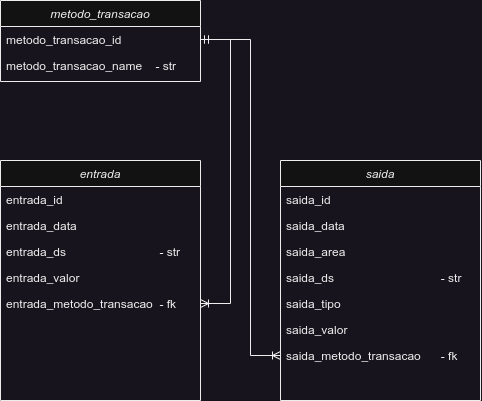

The diagram above was exported from draw.io. Its source (the exported page's mxGraphModel, read from the mxfile embedded in the PNG):
<mxGraphModel dx="1256" dy="833" grid="1" gridSize="10" guides="1" tooltips="1" connect="1" arrows="1" fold="1" page="1" pageScale="1" pageWidth="827" pageHeight="1169" math="0" shadow="0">
  <root>
    <mxCell id="WIyWlLk6GJQsqaUBKTNV-0" />
    <mxCell id="WIyWlLk6GJQsqaUBKTNV-1" parent="WIyWlLk6GJQsqaUBKTNV-0" />
    <mxCell id="zkfFHV4jXpPFQw0GAbJ--0" value="metodo_transacao" style="swimlane;fontStyle=2;align=center;verticalAlign=top;childLayout=stackLayout;horizontal=1;startSize=26;horizontalStack=0;resizeParent=1;resizeLast=0;collapsible=1;marginBottom=0;rounded=0;shadow=0;strokeWidth=1;" parent="WIyWlLk6GJQsqaUBKTNV-1" vertex="1">
      <mxGeometry x="120" y="120" width="200" height="81" as="geometry">
        <mxRectangle x="120" y="120" width="160" height="26" as="alternateBounds" />
      </mxGeometry>
    </mxCell>
    <mxCell id="zkfFHV4jXpPFQw0GAbJ--1" value="metodo_transacao_id" style="text;align=left;verticalAlign=top;spacingLeft=4;spacingRight=4;overflow=hidden;rotatable=0;points=[[0,0.5],[1,0.5]];portConstraint=eastwest;" parent="zkfFHV4jXpPFQw0GAbJ--0" vertex="1">
      <mxGeometry y="26" width="200" height="26" as="geometry" />
    </mxCell>
    <mxCell id="zkfFHV4jXpPFQw0GAbJ--2" value="metodo_transacao_name    - str" style="text;align=left;verticalAlign=top;spacingLeft=4;spacingRight=4;overflow=hidden;rotatable=0;points=[[0,0.5],[1,0.5]];portConstraint=eastwest;rounded=0;shadow=0;html=0;" parent="zkfFHV4jXpPFQw0GAbJ--0" vertex="1">
      <mxGeometry y="52" width="200" height="26" as="geometry" />
    </mxCell>
    <mxCell id="XiPXqEYGL068lmlMyI2l-0" value="entrada" style="swimlane;fontStyle=2;align=center;verticalAlign=top;childLayout=stackLayout;horizontal=1;startSize=26;horizontalStack=0;resizeParent=1;resizeLast=0;collapsible=1;marginBottom=0;rounded=0;shadow=0;strokeWidth=1;" parent="WIyWlLk6GJQsqaUBKTNV-1" vertex="1">
      <mxGeometry x="120" y="280" width="200" height="240" as="geometry">
        <mxRectangle x="120" y="280" width="160" height="26" as="alternateBounds" />
      </mxGeometry>
    </mxCell>
    <mxCell id="XiPXqEYGL068lmlMyI2l-1" value="entrada_id" style="text;align=left;verticalAlign=top;spacingLeft=4;spacingRight=4;overflow=hidden;rotatable=0;points=[[0,0.5],[1,0.5]];portConstraint=eastwest;" parent="XiPXqEYGL068lmlMyI2l-0" vertex="1">
      <mxGeometry y="26" width="200" height="26" as="geometry" />
    </mxCell>
    <mxCell id="1JE7Vxh66b0BAEWKvs18-0" value="entrada_data                           " style="text;align=left;verticalAlign=top;spacingLeft=4;spacingRight=4;overflow=hidden;rotatable=0;points=[[0,0.5],[1,0.5]];portConstraint=eastwest;" vertex="1" parent="XiPXqEYGL068lmlMyI2l-0">
      <mxGeometry y="52" width="200" height="26" as="geometry" />
    </mxCell>
    <mxCell id="XiPXqEYGL068lmlMyI2l-2" value="entrada_ds                            - str" style="text;align=left;verticalAlign=top;spacingLeft=4;spacingRight=4;overflow=hidden;rotatable=0;points=[[0,0.5],[1,0.5]];portConstraint=eastwest;rounded=0;shadow=0;html=0;" parent="XiPXqEYGL068lmlMyI2l-0" vertex="1">
      <mxGeometry y="78" width="200" height="26" as="geometry" />
    </mxCell>
    <mxCell id="1JE7Vxh66b0BAEWKvs18-1" value="entrada_valor" style="text;align=left;verticalAlign=top;spacingLeft=4;spacingRight=4;overflow=hidden;rotatable=0;points=[[0,0.5],[1,0.5]];portConstraint=eastwest;rounded=0;shadow=0;html=0;" vertex="1" parent="XiPXqEYGL068lmlMyI2l-0">
      <mxGeometry y="104" width="200" height="26" as="geometry" />
    </mxCell>
    <mxCell id="1JE7Vxh66b0BAEWKvs18-2" value="entrada_metodo_transacao  - fk" style="text;align=left;verticalAlign=top;spacingLeft=4;spacingRight=4;overflow=hidden;rotatable=0;points=[[0,0.5],[1,0.5]];portConstraint=eastwest;rounded=0;shadow=0;html=0;" vertex="1" parent="XiPXqEYGL068lmlMyI2l-0">
      <mxGeometry y="130" width="200" height="26" as="geometry" />
    </mxCell>
    <mxCell id="LpwRbsVaKhKFGAyhnyXE-1" value="saida" style="swimlane;fontStyle=2;align=center;verticalAlign=top;childLayout=stackLayout;horizontal=1;startSize=26;horizontalStack=0;resizeParent=1;resizeLast=0;collapsible=1;marginBottom=0;rounded=0;shadow=0;strokeWidth=1;" parent="WIyWlLk6GJQsqaUBKTNV-1" vertex="1">
      <mxGeometry x="400" y="280" width="200" height="240" as="geometry">
        <mxRectangle x="120" y="120" width="160" height="26" as="alternateBounds" />
      </mxGeometry>
    </mxCell>
    <mxCell id="1JE7Vxh66b0BAEWKvs18-3" value="saida_id" style="text;align=left;verticalAlign=top;spacingLeft=4;spacingRight=4;overflow=hidden;rotatable=0;points=[[0,0.5],[1,0.5]];portConstraint=eastwest;" vertex="1" parent="LpwRbsVaKhKFGAyhnyXE-1">
      <mxGeometry y="26" width="200" height="26" as="geometry" />
    </mxCell>
    <mxCell id="1JE7Vxh66b0BAEWKvs18-4" value="saida_data" style="text;align=left;verticalAlign=top;spacingLeft=4;spacingRight=4;overflow=hidden;rotatable=0;points=[[0,0.5],[1,0.5]];portConstraint=eastwest;" vertex="1" parent="LpwRbsVaKhKFGAyhnyXE-1">
      <mxGeometry y="52" width="200" height="26" as="geometry" />
    </mxCell>
    <mxCell id="1JE7Vxh66b0BAEWKvs18-8" value="saida_area" style="text;align=left;verticalAlign=top;spacingLeft=4;spacingRight=4;overflow=hidden;rotatable=0;points=[[0,0.5],[1,0.5]];portConstraint=eastwest;rounded=0;shadow=0;html=0;" vertex="1" parent="LpwRbsVaKhKFGAyhnyXE-1">
      <mxGeometry y="78" width="200" height="26" as="geometry" />
    </mxCell>
    <mxCell id="1JE7Vxh66b0BAEWKvs18-5" value="saida_ds                                - str" style="text;align=left;verticalAlign=top;spacingLeft=4;spacingRight=4;overflow=hidden;rotatable=0;points=[[0,0.5],[1,0.5]];portConstraint=eastwest;rounded=0;shadow=0;html=0;" vertex="1" parent="LpwRbsVaKhKFGAyhnyXE-1">
      <mxGeometry y="104" width="200" height="26" as="geometry" />
    </mxCell>
    <mxCell id="1JE7Vxh66b0BAEWKvs18-6" value="saida_tipo" style="text;align=left;verticalAlign=top;spacingLeft=4;spacingRight=4;overflow=hidden;rotatable=0;points=[[0,0.5],[1,0.5]];portConstraint=eastwest;rounded=0;shadow=0;html=0;" vertex="1" parent="LpwRbsVaKhKFGAyhnyXE-1">
      <mxGeometry y="130" width="200" height="26" as="geometry" />
    </mxCell>
    <mxCell id="1JE7Vxh66b0BAEWKvs18-9" value="saida_valor" style="text;align=left;verticalAlign=top;spacingLeft=4;spacingRight=4;overflow=hidden;rotatable=0;points=[[0,0.5],[1,0.5]];portConstraint=eastwest;rounded=0;shadow=0;html=0;" vertex="1" parent="LpwRbsVaKhKFGAyhnyXE-1">
      <mxGeometry y="156" width="200" height="26" as="geometry" />
    </mxCell>
    <mxCell id="1JE7Vxh66b0BAEWKvs18-7" value="saida_metodo_transacao      - fk" style="text;align=left;verticalAlign=top;spacingLeft=4;spacingRight=4;overflow=hidden;rotatable=0;points=[[0,0.5],[1,0.5]];portConstraint=eastwest;rounded=0;shadow=0;html=0;" vertex="1" parent="LpwRbsVaKhKFGAyhnyXE-1">
      <mxGeometry y="182" width="200" height="26" as="geometry" />
    </mxCell>
    <mxCell id="1JE7Vxh66b0BAEWKvs18-23" value="" style="edgeStyle=entityRelationEdgeStyle;fontSize=12;html=1;endArrow=ERoneToMany;startArrow=ERmandOne;rounded=0;exitX=1;exitY=0.5;exitDx=0;exitDy=0;" edge="1" parent="WIyWlLk6GJQsqaUBKTNV-1" source="zkfFHV4jXpPFQw0GAbJ--1" target="1JE7Vxh66b0BAEWKvs18-2">
      <mxGeometry width="100" height="100" relative="1" as="geometry">
        <mxPoint x="360" y="290" as="sourcePoint" />
        <mxPoint x="430" y="410" as="targetPoint" />
        <Array as="points">
          <mxPoint x="350" y="350" />
          <mxPoint x="350" y="360" />
          <mxPoint x="370" y="430" />
          <mxPoint x="410" y="430" />
          <mxPoint x="380" y="420" />
          <mxPoint x="340" y="310" />
          <mxPoint x="350" y="350" />
          <mxPoint x="360" y="360" />
        </Array>
      </mxGeometry>
    </mxCell>
    <mxCell id="1JE7Vxh66b0BAEWKvs18-31" value="" style="edgeStyle=elbowEdgeStyle;fontSize=12;html=1;endArrow=ERoneToMany;startArrow=ERmandOne;rounded=0;" edge="1" parent="WIyWlLk6GJQsqaUBKTNV-1" source="zkfFHV4jXpPFQw0GAbJ--1" target="1JE7Vxh66b0BAEWKvs18-7">
      <mxGeometry width="100" height="100" relative="1" as="geometry">
        <mxPoint x="300" y="650" as="sourcePoint" />
        <mxPoint x="380" y="480" as="targetPoint" />
        <Array as="points">
          <mxPoint x="370" y="320" />
        </Array>
      </mxGeometry>
    </mxCell>
  </root>
</mxGraphModel>